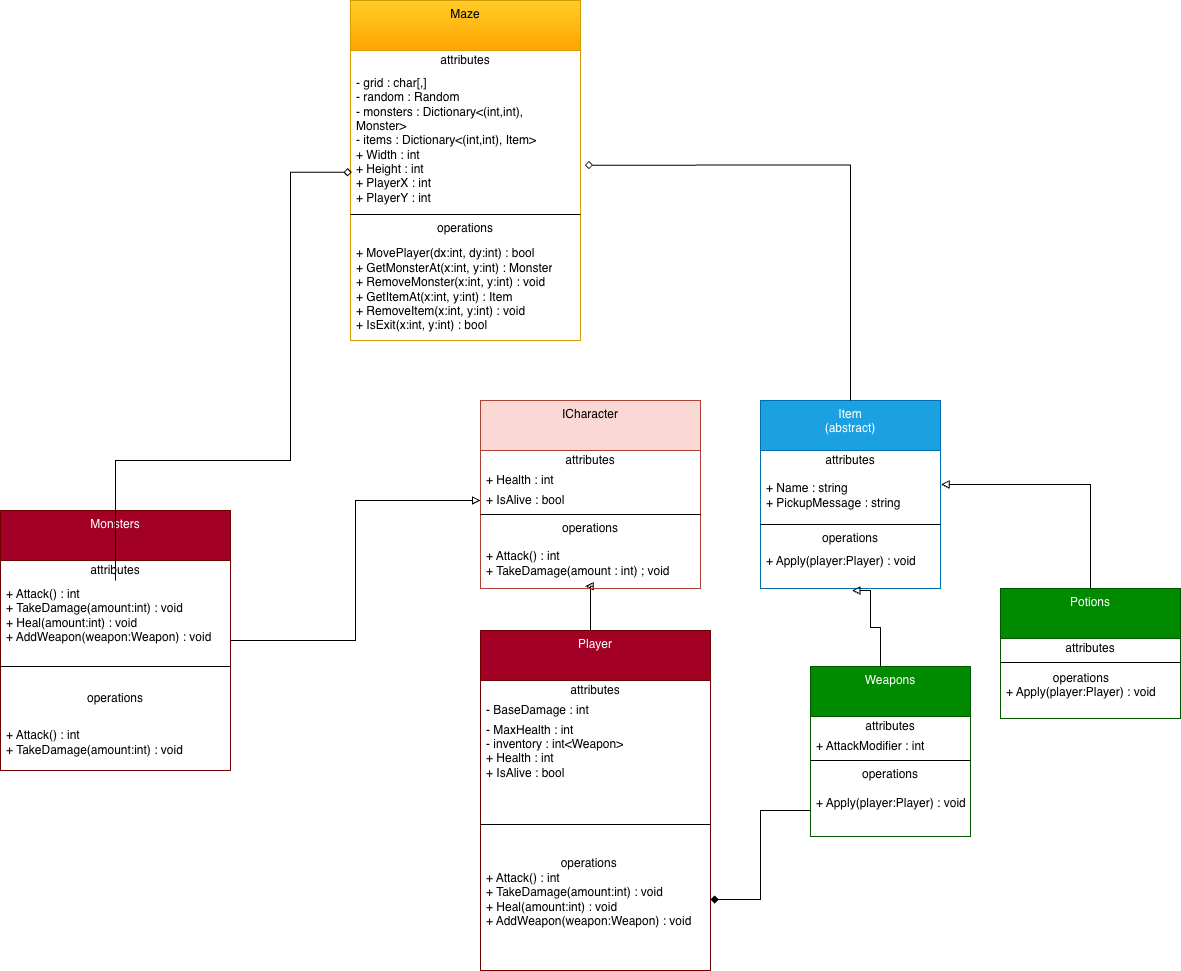

The diagram above was exported from draw.io. Its source (the exported page's mxGraphModel, read from the mxfile embedded in the PNG):
<mxGraphModel dx="2370" dy="2121" grid="1" gridSize="10" guides="1" tooltips="1" connect="1" arrows="1" fold="1" page="1" pageScale="1" pageWidth="850" pageHeight="1100" math="0" shadow="0">
  <root>
    <mxCell id="0" />
    <mxCell id="1" parent="0" />
    <mxCell id="E-Tmut5N_1ZeVkN3eRJC-9" parent="1" style="swimlane;fontStyle=0;align=center;verticalAlign=top;childLayout=stackLayout;horizontal=1;startSize=50;horizontalStack=0;resizeParent=1;resizeParentMax=0;resizeLast=0;collapsible=0;marginBottom=0;html=1;whiteSpace=wrap;fillColor=#008a00;strokeColor=#005700;fontColor=#ffffff;" value="Weapons" vertex="1">
      <mxGeometry height="170" width="160" x="560" y="266" as="geometry" />
    </mxCell>
    <mxCell id="E-Tmut5N_1ZeVkN3eRJC-10" parent="E-Tmut5N_1ZeVkN3eRJC-9" style="text;html=1;strokeColor=none;fillColor=none;align=center;verticalAlign=middle;spacingLeft=4;spacingRight=4;overflow=hidden;rotatable=0;points=[[0,0.5],[1,0.5]];portConstraint=eastwest;whiteSpace=wrap;" value="attributes" vertex="1">
      <mxGeometry height="20" width="160" y="50" as="geometry" />
    </mxCell>
    <mxCell id="E-Tmut5N_1ZeVkN3eRJC-11" parent="E-Tmut5N_1ZeVkN3eRJC-9" style="text;html=1;strokeColor=none;fillColor=none;align=left;verticalAlign=middle;spacingLeft=4;spacingRight=4;overflow=hidden;rotatable=0;points=[[0,0.5],[1,0.5]];portConstraint=eastwest;whiteSpace=wrap;" value="&lt;div&gt;+ AttackModifier : int&lt;/div&gt;&lt;div&gt;&lt;br&gt;&lt;/div&gt;" vertex="1">
      <mxGeometry height="20" width="160" y="70" as="geometry" />
    </mxCell>
    <mxCell id="E-Tmut5N_1ZeVkN3eRJC-14" parent="E-Tmut5N_1ZeVkN3eRJC-9" style="line;strokeWidth=1;fillColor=none;align=left;verticalAlign=middle;spacingTop=-1;spacingLeft=3;spacingRight=3;rotatable=0;labelPosition=right;points=[];portConstraint=eastwest;" value="" vertex="1">
      <mxGeometry height="8" width="160" y="90" as="geometry" />
    </mxCell>
    <mxCell id="E-Tmut5N_1ZeVkN3eRJC-15" parent="E-Tmut5N_1ZeVkN3eRJC-9" style="text;html=1;strokeColor=none;fillColor=none;align=center;verticalAlign=middle;spacingLeft=4;spacingRight=4;overflow=hidden;rotatable=0;points=[[0,0.5],[1,0.5]];portConstraint=eastwest;whiteSpace=wrap;" value="operations" vertex="1">
      <mxGeometry height="20" width="160" y="98" as="geometry" />
    </mxCell>
    <mxCell id="E-Tmut5N_1ZeVkN3eRJC-16" parent="E-Tmut5N_1ZeVkN3eRJC-9" style="text;html=1;strokeColor=none;fillColor=none;align=left;verticalAlign=middle;spacingLeft=4;spacingRight=4;overflow=hidden;rotatable=0;points=[[0,0.5],[1,0.5]];portConstraint=eastwest;whiteSpace=wrap;" value="&lt;div&gt;+ Apply(player:Player) : void&lt;/div&gt;&lt;div&gt;&lt;br&gt;&lt;/div&gt;" vertex="1">
      <mxGeometry height="52" width="160" y="118" as="geometry" />
    </mxCell>
    <mxCell id="E-Tmut5N_1ZeVkN3eRJC-51" edge="1" parent="1" source="E-Tmut5N_1ZeVkN3eRJC-36" style="edgeStyle=orthogonalEdgeStyle;rounded=0;orthogonalLoop=1;jettySize=auto;html=1;endArrow=block;endFill=0;entryX=0.476;entryY=0.952;entryDx=0;entryDy=0;entryPerimeter=0;" target="zm-VseXKkFOHv-0LFNKg-7">
      <mxGeometry relative="1" as="geometry">
        <Array as="points">
          <mxPoint x="355" y="239" />
          <mxPoint x="340" y="239" />
          <mxPoint x="340" y="186" />
        </Array>
        <mxPoint x="300" y="220" as="targetPoint" />
      </mxGeometry>
    </mxCell>
    <mxCell id="E-Tmut5N_1ZeVkN3eRJC-36" parent="1" style="swimlane;fontStyle=0;align=center;verticalAlign=top;childLayout=stackLayout;horizontal=1;startSize=50;horizontalStack=0;resizeParent=1;resizeParentMax=0;resizeLast=0;collapsible=0;marginBottom=0;html=1;whiteSpace=wrap;fillColor=#a20025;fontColor=#ffffff;strokeColor=#6F0000;" value="Player" vertex="1">
      <mxGeometry height="340" width="230" x="230" y="230" as="geometry" />
    </mxCell>
    <mxCell id="E-Tmut5N_1ZeVkN3eRJC-37" parent="E-Tmut5N_1ZeVkN3eRJC-36" style="text;html=1;strokeColor=none;fillColor=none;align=center;verticalAlign=middle;spacingLeft=4;spacingRight=4;overflow=hidden;rotatable=0;points=[[0,0.5],[1,0.5]];portConstraint=eastwest;whiteSpace=wrap;" value="attributes" vertex="1">
      <mxGeometry height="20" width="230" y="50" as="geometry" />
    </mxCell>
    <mxCell id="E-Tmut5N_1ZeVkN3eRJC-38" parent="E-Tmut5N_1ZeVkN3eRJC-36" style="text;html=1;strokeColor=none;fillColor=none;align=left;verticalAlign=middle;spacingLeft=4;spacingRight=4;overflow=hidden;rotatable=0;points=[[0,0.5],[1,0.5]];portConstraint=eastwest;whiteSpace=wrap;" value="- BaseDamage : int" vertex="1">
      <mxGeometry height="20" width="230" y="70" as="geometry" />
    </mxCell>
    <mxCell id="E-Tmut5N_1ZeVkN3eRJC-39" parent="E-Tmut5N_1ZeVkN3eRJC-36" style="text;html=1;align=left;verticalAlign=middle;spacingLeft=4;spacingRight=4;overflow=hidden;rotatable=0;points=[[0,0.5],[1,0.5]];portConstraint=eastwest;whiteSpace=wrap;" value="- MaxHealth : int&lt;div&gt;- inventory : int&amp;lt;Weapon&amp;gt;&lt;/div&gt;&lt;div&gt;&lt;div&gt;+ Health : int&lt;/div&gt;&lt;div&gt;+ IsAlive : bool&lt;/div&gt;&lt;/div&gt;&lt;div&gt;&lt;br&gt;&lt;/div&gt;&lt;div&gt;&lt;br&gt;&lt;/div&gt;&lt;div&gt;&lt;br&gt;&lt;/div&gt;" vertex="1">
      <mxGeometry height="100" width="230" y="90" as="geometry" />
    </mxCell>
    <mxCell id="E-Tmut5N_1ZeVkN3eRJC-40" parent="E-Tmut5N_1ZeVkN3eRJC-36" style="line;strokeWidth=1;fillColor=none;align=left;verticalAlign=middle;spacingTop=-1;spacingLeft=3;spacingRight=3;rotatable=0;labelPosition=right;points=[];portConstraint=eastwest;" value="" vertex="1">
      <mxGeometry height="8" width="230" y="190" as="geometry" />
    </mxCell>
    <mxCell id="E-Tmut5N_1ZeVkN3eRJC-41" parent="E-Tmut5N_1ZeVkN3eRJC-36" style="text;html=1;strokeColor=none;fillColor=none;align=left;verticalAlign=middle;spacingLeft=4;spacingRight=4;overflow=hidden;rotatable=0;points=[[0,0.5],[1,0.5]];portConstraint=eastwest;whiteSpace=wrap;" value="&lt;div style=&quot;text-align: center;&quot;&gt;&lt;span style=&quot;background-color: transparent; color: light-dark(rgb(0, 0, 0), rgb(255, 255, 255));&quot;&gt;operations&lt;/span&gt;&lt;/div&gt;&lt;div&gt;&lt;div&gt;+ Attack() : int&lt;/div&gt;&lt;div&gt;+ TakeDamage(amount:int) : void&lt;/div&gt;&lt;div&gt;+ Heal(amount:int) : void&lt;/div&gt;&lt;div&gt;+ AddWeapon(weapon:Weapon) : void&lt;/div&gt;&lt;div&gt;&lt;br&gt;&lt;/div&gt;&lt;/div&gt;" vertex="1">
      <mxGeometry height="142" width="230" y="198" as="geometry" />
    </mxCell>
    <mxCell id="E-Tmut5N_1ZeVkN3eRJC-43" parent="1" style="swimlane;fontStyle=0;align=center;verticalAlign=top;childLayout=stackLayout;horizontal=1;startSize=50;horizontalStack=0;resizeParent=1;resizeParentMax=0;resizeLast=0;collapsible=0;marginBottom=0;html=1;whiteSpace=wrap;fillColor=#1ba1e2;fontColor=#ffffff;strokeColor=#006EAF;" value="Item&lt;div&gt;(abstract)&lt;/div&gt;" vertex="1">
      <mxGeometry height="188" width="180" x="510" as="geometry" />
    </mxCell>
    <mxCell id="E-Tmut5N_1ZeVkN3eRJC-44" parent="E-Tmut5N_1ZeVkN3eRJC-43" style="text;html=1;strokeColor=none;fillColor=none;align=center;verticalAlign=middle;spacingLeft=4;spacingRight=4;overflow=hidden;rotatable=0;points=[[0,0.5],[1,0.5]];portConstraint=eastwest;whiteSpace=wrap;" value="attributes" vertex="1">
      <mxGeometry height="20" width="180" y="50" as="geometry" />
    </mxCell>
    <mxCell id="E-Tmut5N_1ZeVkN3eRJC-45" parent="E-Tmut5N_1ZeVkN3eRJC-43" style="text;html=1;strokeColor=none;fillColor=none;align=left;verticalAlign=middle;spacingLeft=4;spacingRight=4;overflow=hidden;rotatable=0;points=[[0,0.5],[1,0.5]];portConstraint=eastwest;whiteSpace=wrap;" value="&lt;div&gt;+ Name : string&lt;/div&gt;&lt;div&gt;+ PickupMessage : string&lt;/div&gt;" vertex="1">
      <mxGeometry height="50" width="180" y="70" as="geometry" />
    </mxCell>
    <mxCell id="E-Tmut5N_1ZeVkN3eRJC-47" parent="E-Tmut5N_1ZeVkN3eRJC-43" style="line;strokeWidth=1;fillColor=none;align=left;verticalAlign=middle;spacingTop=-1;spacingLeft=3;spacingRight=3;rotatable=0;labelPosition=right;points=[];portConstraint=eastwest;" value="" vertex="1">
      <mxGeometry height="8" width="180" y="120" as="geometry" />
    </mxCell>
    <mxCell id="E-Tmut5N_1ZeVkN3eRJC-48" parent="E-Tmut5N_1ZeVkN3eRJC-43" style="text;html=1;strokeColor=none;fillColor=none;align=center;verticalAlign=middle;spacingLeft=4;spacingRight=4;overflow=hidden;rotatable=0;points=[[0,0.5],[1,0.5]];portConstraint=eastwest;whiteSpace=wrap;" value="operations" vertex="1">
      <mxGeometry height="20" width="180" y="128" as="geometry" />
    </mxCell>
    <mxCell id="E-Tmut5N_1ZeVkN3eRJC-49" parent="E-Tmut5N_1ZeVkN3eRJC-43" style="text;html=1;strokeColor=none;fillColor=none;align=left;verticalAlign=middle;spacingLeft=4;spacingRight=4;overflow=hidden;rotatable=0;points=[[0,0.5],[1,0.5]];portConstraint=eastwest;whiteSpace=wrap;" value="&lt;div&gt;+ Apply(player:Player) : void&lt;/div&gt;&lt;div&gt;&lt;br&gt;&lt;/div&gt;" vertex="1">
      <mxGeometry height="40" width="180" y="148" as="geometry" />
    </mxCell>
    <mxCell id="zm-VseXKkFOHv-0LFNKg-9" edge="1" parent="1" source="LnIlkx652NEjtCbB0sYw-1" style="edgeStyle=orthogonalEdgeStyle;rounded=0;orthogonalLoop=1;jettySize=auto;html=1;entryX=0;entryY=0.5;entryDx=0;entryDy=0;endArrow=block;endFill=0;" target="zm-VseXKkFOHv-0LFNKg-4">
      <mxGeometry relative="1" as="geometry" />
    </mxCell>
    <mxCell id="LnIlkx652NEjtCbB0sYw-1" parent="1" style="swimlane;fontStyle=0;align=center;verticalAlign=top;childLayout=stackLayout;horizontal=1;startSize=50;horizontalStack=0;resizeParent=1;resizeParentMax=0;resizeLast=0;collapsible=0;marginBottom=0;html=1;whiteSpace=wrap;fillColor=#a20025;fontColor=#ffffff;strokeColor=#6F0000;" value="Monsters" vertex="1">
      <mxGeometry height="260" width="230" x="-250" y="110" as="geometry" />
    </mxCell>
    <mxCell id="LnIlkx652NEjtCbB0sYw-2" parent="LnIlkx652NEjtCbB0sYw-1" style="text;html=1;strokeColor=none;fillColor=none;align=center;verticalAlign=middle;spacingLeft=4;spacingRight=4;overflow=hidden;rotatable=0;points=[[0,0.5],[1,0.5]];portConstraint=eastwest;whiteSpace=wrap;" value="attributes" vertex="1">
      <mxGeometry height="20" width="230" y="50" as="geometry" />
    </mxCell>
    <mxCell id="LnIlkx652NEjtCbB0sYw-3" parent="LnIlkx652NEjtCbB0sYw-1" style="text;html=1;strokeColor=none;fillColor=none;align=left;verticalAlign=middle;spacingLeft=4;spacingRight=4;overflow=hidden;rotatable=0;points=[[0,0.5],[1,0.5]];portConstraint=eastwest;whiteSpace=wrap;" value="&lt;div&gt;+ Attack() : int&lt;/div&gt;&lt;div&gt;+ TakeDamage(amount:int) : void&lt;/div&gt;&lt;div&gt;+ Heal(amount:int) : void&lt;/div&gt;&lt;div&gt;+ AddWeapon(weapon:Weapon) : void&lt;/div&gt;" vertex="1">
      <mxGeometry height="70" width="230" y="70" as="geometry" />
    </mxCell>
    <mxCell id="LnIlkx652NEjtCbB0sYw-5" parent="LnIlkx652NEjtCbB0sYw-1" style="line;strokeWidth=1;fillColor=none;align=left;verticalAlign=middle;spacingTop=-1;spacingLeft=3;spacingRight=3;rotatable=0;labelPosition=right;points=[];portConstraint=eastwest;" value="" vertex="1">
      <mxGeometry height="32" width="230" y="140" as="geometry" />
    </mxCell>
    <mxCell id="LnIlkx652NEjtCbB0sYw-6" parent="LnIlkx652NEjtCbB0sYw-1" style="text;html=1;strokeColor=none;fillColor=none;align=center;verticalAlign=middle;spacingLeft=4;spacingRight=4;overflow=hidden;rotatable=0;points=[[0,0.5],[1,0.5]];portConstraint=eastwest;whiteSpace=wrap;" value="operations" vertex="1">
      <mxGeometry height="32" width="230" y="172" as="geometry" />
    </mxCell>
    <mxCell id="LnIlkx652NEjtCbB0sYw-7" parent="LnIlkx652NEjtCbB0sYw-1" style="text;html=1;strokeColor=none;fillColor=none;align=left;verticalAlign=middle;spacingLeft=4;spacingRight=4;overflow=hidden;rotatable=0;points=[[0,0.5],[1,0.5]];portConstraint=eastwest;whiteSpace=wrap;" value="&lt;div&gt;+ Attack() : int&lt;/div&gt;&lt;div&gt;+ TakeDamage(amount:int) : void&lt;/div&gt;" vertex="1">
      <mxGeometry height="56" width="230" y="204" as="geometry" />
    </mxCell>
    <mxCell id="LnIlkx652NEjtCbB0sYw-9" parent="1" style="swimlane;fontStyle=0;align=center;verticalAlign=top;childLayout=stackLayout;horizontal=1;startSize=50;horizontalStack=0;resizeParent=1;resizeParentMax=0;resizeLast=0;collapsible=0;marginBottom=0;html=1;whiteSpace=wrap;fillColor=#008a00;fontColor=#ffffff;strokeColor=#005700;" value="Potions" vertex="1">
      <mxGeometry height="130" width="180" x="750" y="188" as="geometry" />
    </mxCell>
    <mxCell id="LnIlkx652NEjtCbB0sYw-10" parent="LnIlkx652NEjtCbB0sYw-9" style="text;html=1;strokeColor=none;fillColor=none;align=center;verticalAlign=middle;spacingLeft=4;spacingRight=4;overflow=hidden;rotatable=0;points=[[0,0.5],[1,0.5]];portConstraint=eastwest;whiteSpace=wrap;" value="attributes" vertex="1">
      <mxGeometry height="20" width="180" y="50" as="geometry" />
    </mxCell>
    <mxCell id="LnIlkx652NEjtCbB0sYw-13" parent="LnIlkx652NEjtCbB0sYw-9" style="line;strokeWidth=1;fillColor=none;align=left;verticalAlign=middle;spacingTop=-1;spacingLeft=3;spacingRight=3;rotatable=0;labelPosition=right;points=[];portConstraint=eastwest;" value="" vertex="1">
      <mxGeometry height="8" width="180" y="70" as="geometry" />
    </mxCell>
    <mxCell id="LnIlkx652NEjtCbB0sYw-14" parent="LnIlkx652NEjtCbB0sYw-9" style="text;html=1;strokeColor=none;fillColor=none;align=left;verticalAlign=middle;spacingLeft=4;spacingRight=4;overflow=hidden;rotatable=0;points=[[0,0.5],[1,0.5]];portConstraint=eastwest;whiteSpace=wrap;" value="&lt;div style=&quot;text-align: center;&quot;&gt;&lt;span style=&quot;background-color: transparent; color: light-dark(rgb(0, 0, 0), rgb(255, 255, 255));&quot;&gt;operations&lt;/span&gt;&lt;/div&gt;&lt;div&gt;&lt;div style=&quot;text-align: center;&quot;&gt;+ Apply(player:Player) : void&lt;/div&gt;&lt;/div&gt;&lt;div&gt;&lt;br&gt;&lt;/div&gt;" vertex="1">
      <mxGeometry height="52" width="180" y="78" as="geometry" />
    </mxCell>
    <mxCell id="zm-VseXKkFOHv-0LFNKg-1" parent="1" style="swimlane;fontStyle=0;align=center;verticalAlign=top;childLayout=stackLayout;horizontal=1;startSize=50;horizontalStack=0;resizeParent=1;resizeParentMax=0;resizeLast=0;collapsible=0;marginBottom=0;html=1;whiteSpace=wrap;fillColor=#fad9d5;strokeColor=#ae4132;" value="ICharacter" vertex="1">
      <mxGeometry height="188" width="220" x="230" as="geometry" />
    </mxCell>
    <mxCell id="zm-VseXKkFOHv-0LFNKg-2" parent="zm-VseXKkFOHv-0LFNKg-1" style="text;html=1;strokeColor=none;fillColor=none;align=center;verticalAlign=middle;spacingLeft=4;spacingRight=4;overflow=hidden;rotatable=0;points=[[0,0.5],[1,0.5]];portConstraint=eastwest;whiteSpace=wrap;" value="attributes" vertex="1">
      <mxGeometry height="20" width="220" y="50" as="geometry" />
    </mxCell>
    <mxCell id="zm-VseXKkFOHv-0LFNKg-3" parent="zm-VseXKkFOHv-0LFNKg-1" style="text;html=1;strokeColor=none;fillColor=none;align=left;verticalAlign=middle;spacingLeft=4;spacingRight=4;overflow=hidden;rotatable=0;points=[[0,0.5],[1,0.5]];portConstraint=eastwest;whiteSpace=wrap;" value="+ Health : int" vertex="1">
      <mxGeometry height="20" width="220" y="70" as="geometry" />
    </mxCell>
    <mxCell id="zm-VseXKkFOHv-0LFNKg-4" parent="zm-VseXKkFOHv-0LFNKg-1" style="text;html=1;align=left;verticalAlign=middle;spacingLeft=4;spacingRight=4;overflow=hidden;rotatable=0;points=[[0,0.5],[1,0.5]];portConstraint=eastwest;whiteSpace=wrap;" value="+ IsAlive : bool" vertex="1">
      <mxGeometry height="20" width="220" y="90" as="geometry" />
    </mxCell>
    <mxCell id="zm-VseXKkFOHv-0LFNKg-5" parent="zm-VseXKkFOHv-0LFNKg-1" style="line;strokeWidth=1;fillColor=none;align=left;verticalAlign=middle;spacingTop=-1;spacingLeft=3;spacingRight=3;rotatable=0;labelPosition=right;points=[];portConstraint=eastwest;" value="" vertex="1">
      <mxGeometry height="8" width="220" y="110" as="geometry" />
    </mxCell>
    <mxCell id="zm-VseXKkFOHv-0LFNKg-6" parent="zm-VseXKkFOHv-0LFNKg-1" style="text;html=1;strokeColor=none;fillColor=none;align=center;verticalAlign=middle;spacingLeft=4;spacingRight=4;overflow=hidden;rotatable=0;points=[[0,0.5],[1,0.5]];portConstraint=eastwest;whiteSpace=wrap;" value="operations" vertex="1">
      <mxGeometry height="20" width="220" y="118" as="geometry" />
    </mxCell>
    <mxCell id="zm-VseXKkFOHv-0LFNKg-7" parent="zm-VseXKkFOHv-0LFNKg-1" style="text;html=1;strokeColor=none;fillColor=none;align=left;verticalAlign=middle;spacingLeft=4;spacingRight=4;overflow=hidden;rotatable=0;points=[[0,0.5],[1,0.5]];portConstraint=eastwest;whiteSpace=wrap;" value="+ Attack() : int&amp;nbsp;&lt;div&gt;+ TakeDamage(amount : int) ; void&lt;/div&gt;" vertex="1">
      <mxGeometry height="50" width="220" y="138" as="geometry" />
    </mxCell>
    <mxCell id="zm-VseXKkFOHv-0LFNKg-10" edge="1" parent="1" source="E-Tmut5N_1ZeVkN3eRJC-9" style="edgeStyle=orthogonalEdgeStyle;rounded=0;orthogonalLoop=1;jettySize=auto;html=1;entryX=0.508;entryY=1.05;entryDx=0;entryDy=0;entryPerimeter=0;endArrow=block;endFill=0;" target="E-Tmut5N_1ZeVkN3eRJC-49">
      <mxGeometry relative="1" as="geometry">
        <Array as="points">
          <mxPoint x="630" y="227" />
          <mxPoint x="620" y="227" />
          <mxPoint x="620" y="190" />
        </Array>
      </mxGeometry>
    </mxCell>
    <mxCell id="zm-VseXKkFOHv-0LFNKg-11" edge="1" parent="1" source="LnIlkx652NEjtCbB0sYw-9" style="edgeStyle=orthogonalEdgeStyle;rounded=0;orthogonalLoop=1;jettySize=auto;html=1;entryX=1.003;entryY=0.28;entryDx=0;entryDy=0;entryPerimeter=0;endArrow=block;endFill=0;" target="E-Tmut5N_1ZeVkN3eRJC-45">
      <mxGeometry relative="1" as="geometry" />
    </mxCell>
    <mxCell id="zm-VseXKkFOHv-0LFNKg-12" parent="1" style="swimlane;fontStyle=0;align=center;verticalAlign=top;childLayout=stackLayout;horizontal=1;startSize=50;horizontalStack=0;resizeParent=1;resizeParentMax=0;resizeLast=0;collapsible=0;marginBottom=0;html=1;whiteSpace=wrap;fillColor=light-dark(#FFCD28,#FF0000);strokeColor=#d79b00;gradientColor=light-dark(#FFA500,#FF6666);" value="Maze" vertex="1">
      <mxGeometry height="340" width="230" x="100" y="-400" as="geometry" />
    </mxCell>
    <mxCell id="zm-VseXKkFOHv-0LFNKg-13" parent="zm-VseXKkFOHv-0LFNKg-12" style="text;html=1;strokeColor=none;fillColor=none;align=center;verticalAlign=middle;spacingLeft=4;spacingRight=4;overflow=hidden;rotatable=0;points=[[0,0.5],[1,0.5]];portConstraint=eastwest;whiteSpace=wrap;" value="attributes" vertex="1">
      <mxGeometry height="20" width="230" y="50" as="geometry" />
    </mxCell>
    <mxCell id="zm-VseXKkFOHv-0LFNKg-14" parent="zm-VseXKkFOHv-0LFNKg-12" style="text;html=1;strokeColor=none;fillColor=none;align=left;verticalAlign=middle;spacingLeft=4;spacingRight=4;overflow=hidden;rotatable=0;points=[[0,0.5],[1,0.5]];portConstraint=eastwest;whiteSpace=wrap;" value="&lt;div&gt;- grid : char[,]&lt;/div&gt;&lt;div&gt;- random : Random&lt;/div&gt;&lt;div&gt;- monsters : Dictionary&amp;lt;(int,int), Monster&amp;gt;&lt;/div&gt;&lt;div&gt;- items : Dictionary&amp;lt;(int,int), Item&amp;gt;&lt;/div&gt;&lt;div&gt;+ Width : int&lt;/div&gt;&lt;div&gt;+ Height : int&lt;/div&gt;&lt;div&gt;+ PlayerX : int&lt;/div&gt;&lt;div&gt;+ PlayerY : int&lt;/div&gt;" vertex="1">
      <mxGeometry height="140" width="230" y="70" as="geometry" />
    </mxCell>
    <mxCell id="zm-VseXKkFOHv-0LFNKg-16" parent="zm-VseXKkFOHv-0LFNKg-12" style="line;strokeWidth=1;fillColor=none;align=left;verticalAlign=middle;spacingTop=-1;spacingLeft=3;spacingRight=3;rotatable=0;labelPosition=right;points=[];portConstraint=eastwest;" value="" vertex="1">
      <mxGeometry height="8" width="230" y="210" as="geometry" />
    </mxCell>
    <mxCell id="zm-VseXKkFOHv-0LFNKg-17" parent="zm-VseXKkFOHv-0LFNKg-12" style="text;html=1;strokeColor=none;fillColor=none;align=center;verticalAlign=middle;spacingLeft=4;spacingRight=4;overflow=hidden;rotatable=0;points=[[0,0.5],[1,0.5]];portConstraint=eastwest;whiteSpace=wrap;" value="operations" vertex="1">
      <mxGeometry height="20" width="230" y="218" as="geometry" />
    </mxCell>
    <mxCell id="zm-VseXKkFOHv-0LFNKg-18" parent="zm-VseXKkFOHv-0LFNKg-12" style="text;html=1;strokeColor=none;fillColor=none;align=left;verticalAlign=middle;spacingLeft=4;spacingRight=4;overflow=hidden;rotatable=0;points=[[0,0.5],[1,0.5]];portConstraint=eastwest;whiteSpace=wrap;" value="&lt;div&gt;+ MovePlayer(dx:int, dy:int) : bool&lt;/div&gt;&lt;div&gt;+ GetMonsterAt(x:int, y:int) : Monster&lt;/div&gt;&lt;div&gt;+ RemoveMonster(x:int, y:int) : void&lt;/div&gt;&lt;div&gt;+ GetItemAt(x:int, y:int) : Item&lt;/div&gt;&lt;div&gt;+ RemoveItem(x:int, y:int) : void&lt;/div&gt;&lt;div&gt;+ IsExit(x:int, y:int) : bool&lt;/div&gt;" vertex="1">
      <mxGeometry height="102" width="230" y="238" as="geometry" />
    </mxCell>
    <mxCell id="zm-VseXKkFOHv-0LFNKg-21" edge="1" parent="1" source="E-Tmut5N_1ZeVkN3eRJC-16" style="edgeStyle=orthogonalEdgeStyle;rounded=0;orthogonalLoop=1;jettySize=auto;html=1;endArrow=diamond;endFill=1;" target="E-Tmut5N_1ZeVkN3eRJC-41" value="">
      <mxGeometry relative="1" as="geometry" />
    </mxCell>
    <mxCell id="zm-VseXKkFOHv-0LFNKg-24" edge="1" parent="1" source="LnIlkx652NEjtCbB0sYw-3" style="edgeStyle=orthogonalEdgeStyle;rounded=0;orthogonalLoop=1;jettySize=auto;html=1;entryX=0.006;entryY=0.727;entryDx=0;entryDy=0;entryPerimeter=0;endArrow=diamond;endFill=0;" target="zm-VseXKkFOHv-0LFNKg-14">
      <mxGeometry relative="1" as="geometry">
        <Array as="points">
          <mxPoint x="-135" y="60" />
          <mxPoint x="40" y="60" />
          <mxPoint x="40" y="-228" />
        </Array>
        <mxPoint x="-100" y="-260" as="targetPoint" />
      </mxGeometry>
    </mxCell>
    <mxCell id="zm-VseXKkFOHv-0LFNKg-25" edge="1" parent="1" source="E-Tmut5N_1ZeVkN3eRJC-43" style="edgeStyle=orthogonalEdgeStyle;rounded=0;orthogonalLoop=1;jettySize=auto;html=1;entryX=1.018;entryY=0.676;entryDx=0;entryDy=0;entryPerimeter=0;endArrow=diamond;endFill=0;" target="zm-VseXKkFOHv-0LFNKg-14">
      <mxGeometry relative="1" as="geometry" />
    </mxCell>
  </root>
</mxGraphModel>